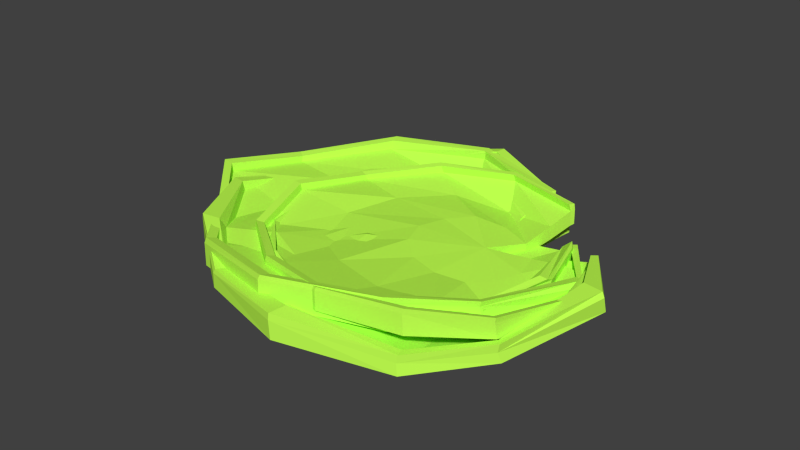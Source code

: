 # Source: swampLillipads.blend  (saved by Blender 2.72.0; exported with 4.5.12 LTS)
import bpy
from mathutils import Matrix  # noqa: F401  (used for matrix-valued properties, if any)

bpy.ops.wm.read_factory_settings(use_empty=True)
scene = bpy.context.scene
scene.name = 'Scene'

# ---- collections
col_collection_1 = bpy.data.collections.new('Collection 1'); scene.collection.children.link(col_collection_1)

# ---- materials (node trees are filled in below, after node groups)
mat_lilypad_greena = bpy.data.materials.new('lilypad_GreenA')
mat_lilypad_greena.alpha_threshold = 0.0
mat_lilypad_greena.use_transparent_shadow = False
mat_lilypad_greena.diffuse_color = (0.5259, 1.0, 0.07968, 1.0)
mat_lilypad_greena.roughness = 0.5
mat_lilypad_greena.specular_intensity = 0.0

# ---- material node trees

# ---- world
world_world = bpy.data.worlds.new('World'); scene.world = world_world
world_world.color = (0.05088, 0.05088, 0.05088)
world_world.use_sun_shadow = False
world_world.sun_shadow_jitter_overblur = 0.0
world_world.cycles.sampling_method = 'MANUAL'
world_world.cycles.sample_map_resolution = 256

# ---- meshes
me_sphere_003 = bpy.data.meshes.new('Sphere.003')
me_sphere_003.from_pydata([(-0.07413, 0.1604, 3.589), (0.5037, -0.08128, 2.221), (0.923, -0.2278, 0.9223), (1.858, -0.1259, 2.915), (1.707, -0.3493, 1.773), (1.519, -0.2539, 0.6721), (0.9524, -0.276, -0.5286), (2.885, -0.06083, 1.831), (2.446, -0.3368, 1.154), (1.943, -0.2496, 0.2377), (3.603, 0.342, 0.08355), (2.954, -0.2171, 0.02354), (2.042, -0.2173, -0.3589), (2.877, 0.2546, -1.0), (2.048, -0.00722, -1.003), (1.574, -0.1735, -0.8169), (1.518, 0.1649, -2.317), (1.189, -0.1012, -1.798), (1.225, -0.3173, -1.286), (-0.4547, 0.4835, -3.049), (-0.2476, 0.132, -2.354), (0.4322, -0.06474, -1.33), (-2.391, 0.1407, -2.62), (-1.524, 0.1221, -1.962), (-0.3082, 0.07571, -1.106), (-3.526, -0.05559, -0.9621), (-2.627, -0.2549, -0.8454), (-0.9408, -0.1287, -0.5953), (-3.892, 0.2854, 0.7384), (-2.676, 0.06157, 0.5376), (-1.033, -0.0465, -0.08822), (-3.202, 0.3098, 2.113), (-1.818, 0.2881, 1.659), (-0.6421, 0.02836, 0.7054), (-1.869, 0.09936, 3.08), (-0.9021, 0.223, 2.052), (0.2416, -0.02983, 0.8294), (-0.04002, -0.1682, 3.601), (0.4181, -0.552, 2.405), (0.9174, -0.507, 0.9292), (1.896, -0.3286, 2.938), (1.674, -0.5129, 1.946), (1.508, -0.5023, 0.6736), (1.0, -0.5711, -0.5817), (2.942, -0.2362, 1.8), (2.442, -0.4402, 1.154), (1.94, -0.4404, 0.2294), (3.602, 0.0538, -0.003673), (2.957, -0.289, 0.01589), (2.041, -0.4099, -0.3637), (2.878, 0.01932, -1.001), (2.049, -0.2653, -1.008), (1.574, -0.4376, -0.8168), (1.521, -0.1857, -2.308), (1.195, -0.4419, -1.802), (1.227, -0.5874, -1.285), (-0.4632, -0.1463, -3.053), (-0.2599, -0.6463, -2.323), (0.4267, -0.5575, -1.326), (-2.397, -0.2415, -2.572), (-1.513, -0.6122, -1.977), (-0.3319, -0.5445, -1.087), (-3.466, -0.3017, -0.9084), (-2.378, -0.4861, -0.791), (-0.9445, -0.5208, -0.5904), (-3.82, -0.04922, 0.7792), (-2.464, -0.4041, 0.8526), (-1.001, -0.5047, -0.04891), (-3.152, -0.0648, 2.154), (-1.789, -0.3518, 1.742), (-0.6115, -0.5007, 0.7669), (-1.842, -0.1512, 3.107), (-0.9821, -0.5768, 2.211), (0.2344, -0.5128, 0.8303), (0.05866, 0.1356, 3.344), (1.867, -0.1442, 2.707), (2.857, -0.1056, 1.707), (3.457, 0.1079, -0.06688), (2.806, 0.2289, -0.9498), (1.465, 0.1378, -2.167), (-0.4797, 0.4167, -2.863), (-2.352, 0.1141, -2.381), (-3.444, -0.09994, -0.9372), (-3.533, -0.06335, 0.7397), (-2.725, 0.2237, 2.006), (-1.696, 0.1263, 2.892), (0.003992, -0.246, 3.456), (1.865, -0.369, 2.816), (2.857, -0.2676, 1.711), (3.459, 0.007997, -0.07071), (2.807, -0.001022, -0.9512), (1.47, -0.2107, -2.158), (-0.4617, -0.2793, -2.925), (-2.353, -0.3103, -2.385), (-3.322, -0.3141, -0.7774), (-3.629, -0.1371, 0.7982), (-2.987, -0.1318, 2.13), (-1.737, -0.2247, 2.993), (-0.07771, 0.2742, 3.569), (1.872, 0.009439, 2.893), (2.905, 0.09119, 1.817), (3.548, 0.4231, 0.05823), (2.853, 0.3598, -0.9951), (1.508, 0.2929, -2.342), (-0.459, 0.65, -3.049), (-2.388, 0.2488, -2.61), (-3.528, 0.02949, -0.9852), (-3.894, 0.3705, 0.7123), (-3.135, 0.4175, 2.155), (-1.841, 0.1681, 3.057), (-0.004339, 0.3012, 3.265), (1.824, 0.009731, 2.748), (2.818, 0.08213, 1.725), (3.18, 0.4209, 0.000828), (-0.4898, 0.6464, -2.856), (-2.328, 0.2449, -2.453), (-3.425, -0.0008535, -0.9398), (-3.681, 0.3565, 0.7187), (-2.817, 0.3921, 2.064), (-1.734, 0.1775, 2.92), (1.444, 0.2954, -2.229), (2.744, 0.3486, -0.9371)], [], [(2, 1, 4, 5), (16, 19, 104, 103), (5, 4, 8, 9), (78, 121, 102, 13), (9, 8, 11, 12), (3, 7, 100, 99), (12, 11, 14, 15), (22, 25, 106, 105), (18, 17, 20, 21), (10, 13, 102, 101), (21, 20, 23, 24), (24, 23, 26, 27), (82, 81, 115, 116), (27, 26, 29, 30), (28, 31, 108, 107), (30, 29, 32, 33), (33, 32, 35, 36), (79, 120, 114, 80), (6, 2, 5), (6, 5, 9), (6, 9, 12), (6, 12, 15), (6, 18, 21), (6, 21, 24), (6, 24, 27), (6, 27, 30), (6, 30, 33), (6, 33, 36), (6, 36, 2), (36, 35, 1, 2), (85, 84, 118, 119), (39, 42, 41, 38), (86, 87, 40, 37), (42, 46, 45, 41), (87, 88, 44, 40), (46, 49, 48, 45), (88, 89, 47, 44), (49, 52, 51, 48), (89, 90, 50, 47), (55, 58, 57, 54), (91, 92, 56, 53), (58, 61, 60, 57), (92, 93, 59, 56), (61, 64, 63, 60), (93, 94, 62, 59), (64, 67, 66, 63), (94, 95, 65, 62), (67, 70, 69, 66), (95, 96, 68, 65), (70, 73, 72, 69), (96, 97, 71, 68), (43, 42, 39), (43, 46, 42), (43, 49, 46), (43, 52, 49), (43, 58, 55), (43, 61, 58), (43, 64, 61), (43, 67, 64), (43, 70, 67), (43, 73, 70), (43, 39, 73), (73, 39, 38, 72), (97, 86, 37, 71), (7, 44, 47, 10), (22, 59, 62, 25), (6, 43, 55, 18), (34, 71, 37, 0), (18, 55, 54, 17), (10, 47, 50, 13), (25, 62, 65, 28), (0, 37, 40, 3), (78, 90, 51, 14), (16, 53, 56, 19), (28, 65, 68, 31), (15, 52, 43, 6), (3, 40, 44, 7), (79, 91, 53, 16), (19, 56, 59, 22), (31, 68, 71, 34), (14, 51, 52, 15), (1, 74, 75, 4), (4, 75, 76, 8), (8, 76, 77, 11), (11, 77, 78, 14), (17, 79, 80, 20), (20, 80, 81, 23), (23, 81, 82, 26), (26, 82, 83, 29), (29, 83, 84, 32), (32, 84, 85, 35), (35, 85, 74, 1), (38, 41, 87, 86), (41, 45, 88, 87), (45, 48, 89, 88), (48, 51, 90, 89), (54, 57, 92, 91), (57, 60, 93, 92), (60, 63, 94, 93), (63, 66, 95, 94), (66, 69, 96, 95), (69, 72, 97, 96), (72, 38, 86, 97), (13, 50, 90, 78), (17, 54, 91, 79), (110, 98, 99, 111), (111, 99, 100, 112), (112, 100, 101, 113), (114, 104, 105, 115), (115, 105, 106, 116), (116, 106, 107, 117), (117, 107, 108, 118), (118, 108, 109, 119), (119, 109, 98, 110), (74, 85, 119, 110), (75, 74, 110, 111), (79, 16, 103, 120), (83, 82, 116, 117), (31, 34, 109, 108), (101, 102, 121, 113), (25, 28, 107, 106), (76, 75, 111, 112), (19, 22, 105, 104), (84, 83, 117, 118), (34, 0, 98, 109), (7, 10, 101, 100), (0, 3, 99, 98), (103, 104, 114, 120), (81, 80, 114, 115), (77, 76, 112, 113), (77, 113, 121, 78)])
me_sphere_003.materials.append(mat_lilypad_greena)
me_sphere_003.use_remesh_preserve_volume = False
me_sphere_003.use_remesh_preserve_attributes = False
me_sphere_003.use_mirror_vertex_groups = False
me_sphere_003.update()
me_sphere_002 = bpy.data.meshes.new('Sphere.002')
me_sphere_002.from_pydata([(0.2692, 0.4987, 2.927), (0.6117, 0.2384, 1.884), (0.9237, 0.148, 0.8429), (1.707, 0.5078, 2.598), (1.611, 0.2443, 1.661), (1.451, 0.1071, 0.7228), (1.12, 0.1998, -0.2854), (2.763, 0.3723, 1.75), (2.313, 0.004358, 1.131), (1.833, 0.09907, 0.3769), (3.172, 0.2289, 0.4048), (2.586, 0.004358, 0.191), (1.975, 0.09907, -0.1101), (2.969, 0.1815, -0.6467), (2.336, 0.09262, -0.7791), (1.844, 0.09944, -0.6111), (1.783, 0.4799, -1.989), (1.61, 0.2788, -1.506), (1.47, 0.1066, -0.9883), (0.2781, 0.5061, -2.336), (0.5982, 0.09522, -1.79), (0.9428, 0.184, -1.133), (-1.185, 0.4409, -1.997), (-0.4593, 0.231, -1.533), (0.3956, 0.279, -1.001), (-2.279, 0.2875, -1.015), (-1.258, 0.1906, -0.8202), (-0.0157, 0.2359, -0.633), (-2.708, 0.4551, 0.3397), (-1.571, 0.1616, 0.1447), (-0.174, 0.2475, -0.1348), (-2.319, 0.3079, 1.688), (-1.279, 0.09636, 1.09), (-0.02411, 0.2345, 0.3546), (-1.186, 0.3583, 2.556), (-0.4317, 0.2283, 1.63), (0.3863, 0.1816, 0.7089), (0.2903, 0.164, 2.948), (0.5584, -0.1481, 2.026), (0.9206, -0.1096, 0.8428), (1.737, 0.1477, 2.616), (1.58, -0.1744, 1.795), (1.452, -0.1136, 0.722), (1.12, -0.1335, -0.2854), (2.794, 0.08244, 1.728), (2.315, -0.1865, 1.129), (1.834, -0.1138, 0.3757), (3.197, -0.01509, 0.3862), (2.589, -0.1865, 0.1892), (1.977, -0.1138, -0.1112), (2.969, -0.01524, -0.6472), (2.338, -0.1168, -0.7804), (1.845, -0.1133, -0.6123), (1.787, 0.1967, -1.992), (1.615, 0.01604, -1.509), (1.471, -0.112, -0.9893), (0.3306, 0.08892, -2.375), (0.5987, -0.1865, -1.79), (0.9428, -0.1138, -1.133), (-1.154, 0.1516, -2.02), (-0.458, -0.1477, -1.534), (0.3966, -0.1129, -1.001), (-2.255, 0.08255, -1.033), (-1.258, -0.07028, -0.8204), (-0.01566, -0.1012, -0.633), (-2.684, 0.1946, 0.3237), (-1.565, -0.07896, 0.1428), (-0.1724, -0.1011, -0.1352), (-2.297, 0.07875, 1.669), (-1.288, -0.1238, 1.09), (-0.02747, -0.1045, 0.3551), (-1.166, 0.02596, 2.578), (-0.4831, -0.2211, 1.771), (0.3775, -0.1143, 0.7099), (0.3523, 0.4094, 2.757), (1.725, 0.4284, 2.444), (2.713, 0.2708, 1.658), (3.1, 0.164, 0.37), (2.889, 0.1549, -0.6101), (1.75, 0.4579, -1.916), (0.3432, 0.4815, -2.278), (-1.062, 0.3633, -1.952), (-2.129, 0.2456, -0.9972), (-2.548, 0.3728, 0.309), (-2.164, 0.2272, 1.598), (-1.05, 0.3045, 2.402), (0.318, 0.1011, 2.839), (1.709, 0.07099, 2.52), (2.718, 0.03048, 1.655), (3.102, -0.04034, 0.3687), (2.889, -0.03963, -0.6106), (1.754, 0.1765, -1.919), (0.3627, 0.009167, -2.293), (-1.069, 0.0961, -1.948), (-2.131, 0.06715, -0.9955), (-2.546, 0.1596, 0.3093), (-2.174, 0.05687, 1.599), (-1.078, -0.04294, 2.483), (0.2876, 0.5667, 2.911), (1.723, 0.5891, 2.581), (2.77, 0.4495, 1.745), (3.179, 0.3069, 0.3993), (2.961, 0.2798, -0.6409), (1.772, 0.5832, -1.981), (0.2951, 0.6216, -2.349), (-1.173, 0.5182, -2.006), (-2.269, 0.3582, -1.023), (-2.701, 0.5271, 0.335), (-2.309, 0.3715, 1.682), (-1.168, 0.4397, 2.538), (0.3175, 0.5338, 2.783), (1.69, 0.5626, 2.469), (2.686, 0.4204, 1.678), (3.079, 0.2841, 0.3861), (0.3143, 0.6084, -2.257), (-1.093, 0.4939, -1.93), (-2.148, 0.3336, -0.9834), (-2.57, 0.4964, 0.3249), (-2.187, 0.343, 1.615), (-1.082, 0.4178, 2.425), (1.721, 0.5853, -1.894), (2.868, 0.2689, -0.5947)], [], [(2, 1, 4, 5), (16, 19, 104, 103), (5, 4, 8, 9), (78, 121, 102, 13), (9, 8, 11, 12), (3, 7, 100, 99), (12, 11, 14, 15), (22, 25, 106, 105), (18, 17, 20, 21), (10, 13, 102, 101), (21, 20, 23, 24), (24, 23, 26, 27), (82, 81, 115, 116), (27, 26, 29, 30), (28, 31, 108, 107), (30, 29, 32, 33), (33, 32, 35, 36), (79, 120, 114, 80), (6, 2, 5), (6, 5, 9), (6, 9, 12), (6, 12, 15), (6, 18, 21), (6, 21, 24), (6, 24, 27), (6, 27, 30), (6, 30, 33), (6, 33, 36), (6, 36, 2), (36, 35, 1, 2), (85, 84, 118, 119), (39, 42, 41, 38), (86, 87, 40, 37), (42, 46, 45, 41), (87, 88, 44, 40), (46, 49, 48, 45), (88, 89, 47, 44), (49, 52, 51, 48), (89, 90, 50, 47), (55, 58, 57, 54), (91, 92, 56, 53), (58, 61, 60, 57), (92, 93, 59, 56), (61, 64, 63, 60), (93, 94, 62, 59), (64, 67, 66, 63), (94, 95, 65, 62), (67, 70, 69, 66), (95, 96, 68, 65), (70, 73, 72, 69), (96, 97, 71, 68), (43, 42, 39), (43, 46, 42), (43, 49, 46), (43, 52, 49), (43, 58, 55), (43, 61, 58), (43, 64, 61), (43, 67, 64), (43, 70, 67), (43, 73, 70), (43, 39, 73), (73, 39, 38, 72), (97, 86, 37, 71), (7, 44, 47, 10), (22, 59, 62, 25), (6, 43, 55, 18), (34, 71, 37, 0), (18, 55, 54, 17), (10, 47, 50, 13), (25, 62, 65, 28), (0, 37, 40, 3), (78, 90, 51, 14), (16, 53, 56, 19), (28, 65, 68, 31), (15, 52, 43, 6), (3, 40, 44, 7), (79, 91, 53, 16), (19, 56, 59, 22), (31, 68, 71, 34), (14, 51, 52, 15), (1, 74, 75, 4), (4, 75, 76, 8), (8, 76, 77, 11), (11, 77, 78, 14), (17, 79, 80, 20), (20, 80, 81, 23), (23, 81, 82, 26), (26, 82, 83, 29), (29, 83, 84, 32), (32, 84, 85, 35), (35, 85, 74, 1), (38, 41, 87, 86), (41, 45, 88, 87), (45, 48, 89, 88), (48, 51, 90, 89), (54, 57, 92, 91), (57, 60, 93, 92), (60, 63, 94, 93), (63, 66, 95, 94), (66, 69, 96, 95), (69, 72, 97, 96), (72, 38, 86, 97), (13, 50, 90, 78), (17, 54, 91, 79), (110, 98, 99, 111), (111, 99, 100, 112), (112, 100, 101, 113), (114, 104, 105, 115), (115, 105, 106, 116), (116, 106, 107, 117), (117, 107, 108, 118), (118, 108, 109, 119), (119, 109, 98, 110), (74, 85, 119, 110), (75, 74, 110, 111), (79, 16, 103, 120), (83, 82, 116, 117), (31, 34, 109, 108), (101, 102, 121, 113), (25, 28, 107, 106), (76, 75, 111, 112), (19, 22, 105, 104), (84, 83, 117, 118), (34, 0, 98, 109), (7, 10, 101, 100), (0, 3, 99, 98), (103, 104, 114, 120), (81, 80, 114, 115), (77, 76, 112, 113), (77, 113, 121, 78)])
me_sphere_002.materials.append(mat_lilypad_greena)
me_sphere_002.use_remesh_preserve_volume = False
me_sphere_002.use_remesh_preserve_attributes = False
me_sphere_002.use_mirror_vertex_groups = False
me_sphere_002.update()
me_sphere_001 = bpy.data.meshes.new('Sphere.001')
me_sphere_001.from_pydata([(-0.03565, 0.2498, 2.614), (-0.1151, -0.02925, 1.902), (0.008079, 0.08702, 1.044), (1.341, 0.1891, 2.498), (0.915, -0.1406, 1.67), (0.5097, 0.148, 0.7905), (-0.01837, 0.07888, 0.08275), (2.316, 0.2614, 1.422), (1.585, -0.1208, 1.035), (0.8904, 0.03784, 0.5026), (2.592, 0.2326, -0.04291), (1.817, -0.1239, 0.1283), (0.984, 0.06924, 0.04182), (2.309, 0.2724, -1.091), (1.579, -0.09065, -0.8087), (0.7555, -0.07642, -0.4569), (1.244, 0.1425, -2.256), (0.9704, -0.1947, -1.494), (0.3626, -0.06489, -0.786), (0.01326, 0.2009, -2.624), (-0.05577, -0.09778, -1.788), (-0.08249, -0.06591, -0.8338), (-1.32, 0.1546, -2.132), (-0.8929, -0.1671, -1.535), (-0.6074, -0.07498, -0.6231), (-2.23, 0.267, -1.225), (-1.592, -0.148, -0.7618), (-0.9015, -0.004847, -0.3077), (-2.571, 0.229, 0.02232), (-1.942, -0.1241, 0.004421), (-1.014, 0.007516, 0.1408), (-2.223, 0.2298, 1.496), (-1.678, -0.04328, 1.043), (-0.7136, 0.2137, 0.6272), (-1.357, 0.1925, 2.312), (-0.9177, -0.1058, 1.746), (-0.4221, 0.1368, 0.9704), (-0.01242, -0.05764, 2.726), (-0.01418, -0.3914, 1.956), (0.07785, -0.1102, 1.013), (1.291, -0.08982, 2.363), (0.8343, -0.3915, 1.665), (0.4958, -0.1684, 0.9047), (-0.05247, -0.03849, 0.08761), (2.254, -0.1452, 1.418), (1.64, -0.3855, 1.031), (0.8542, -0.215, 0.5128), (2.603, -0.09157, 0.1504), (1.854, -0.4713, -0.0163), (0.9213, -0.2595, -0.02297), (2.232, -0.0871, -1.305), (1.582, -0.4252, -0.8195), (0.809, -0.4274, -0.4994), (1.295, -0.1057, -2.153), (0.9152, -0.4449, -1.436), (0.4684, -0.3189, -0.6935), (-0.1262, -0.1013, -2.447), (-0.05239, -0.4556, -1.743), (-0.05054, -0.3903, -0.804), (-1.435, -0.1067, -2.273), (-0.9048, -0.3882, -1.444), (-0.6031, -0.3325, -0.6959), (-2.291, -0.08918, -1.206), (-1.616, -0.3126, -0.9518), (-0.9413, -0.2288, -0.3197), (-2.596, -0.1121, 0.2079), (-1.821, -0.3918, 0.1942), (-0.9674, -0.1039, 0.1511), (-2.285, -0.06143, 1.414), (-1.592, -0.4356, 1.032), (-0.7904, -0.06959, 0.6544), (-1.366, -0.1571, 2.314), (-0.9319, -0.3271, 1.624), (-0.4913, -0.1348, 0.9621), (-0.03373, 0.154, 2.604), (1.266, 0.1542, 2.27), (2.273, 0.1626, 1.3), (2.512, 0.2277, 0.09891), (2.265, 0.2254, -1.193), (1.223, 0.2673, -2.11), (-0.0709, 0.1073, -2.363), (-1.269, 0.1955, -2.058), (-2.2, 0.1824, -1.14), (-2.351, 0.2169, 0.03423), (-2.124, 0.2074, 1.257), (-1.302, 0.199, 2.345), (0.01865, -0.05731, 2.549), (1.205, -0.08604, 2.172), (2.226, -0.02546, 1.288), (2.587, -0.1133, 0.09888), (2.166, -0.07594, -1.208), (1.36, -0.115, -2.084), (-0.01816, -0.08539, -2.411), (-1.296, -0.1142, -2.063), (-2.12, -0.07616, -1.145), (-2.478, -0.1219, 0.1772), (-2.175, -0.005725, 1.394), (-1.3, -0.1876, 2.17), (0.04838, 0.2872, 2.838), (1.224, 0.1869, 2.344), (2.27, 0.2611, 1.432), (2.597, 0.3101, 0.1026), (2.233, 0.3281, -1.198), (1.257, 0.3227, -2.164), (-0.05823, 0.2636, -2.638), (-1.429, 0.2677, -2.244), (-2.286, 0.3277, -1.246), (-2.527, 0.3952, 0.153), (-2.3, 0.2352, 1.327), (-1.335, 0.2874, 2.387), (-0.1088, 0.2203, 2.605), (1.233, 0.3049, 2.277), (2.172, 0.3026, 1.389), (2.48, 0.3579, 0.157), (-0.01844, 0.2977, -2.443), (-1.272, 0.2471, -1.934), (-2.212, 0.3211, -1.16), (-2.433, 0.2683, 0.08145), (-2.166, 0.2911, 1.372), (-1.279, 0.3655, 2.217), (1.314, 0.2334, -2.162), (2.099, 0.2131, -1.135)], [], [(2, 1, 4, 5), (16, 19, 104, 103), (5, 4, 8, 9), (78, 121, 102, 13), (9, 8, 11, 12), (3, 7, 100, 99), (12, 11, 14, 15), (22, 25, 106, 105), (18, 17, 20, 21), (10, 13, 102, 101), (21, 20, 23, 24), (24, 23, 26, 27), (82, 81, 115, 116), (27, 26, 29, 30), (28, 31, 108, 107), (30, 29, 32, 33), (33, 32, 35, 36), (79, 120, 114, 80), (6, 2, 5), (6, 5, 9), (6, 9, 12), (6, 12, 15), (6, 18, 21), (6, 21, 24), (6, 24, 27), (6, 27, 30), (6, 30, 33), (6, 33, 36), (6, 36, 2), (36, 35, 1, 2), (85, 84, 118, 119), (39, 42, 41, 38), (86, 87, 40, 37), (42, 46, 45, 41), (87, 88, 44, 40), (46, 49, 48, 45), (88, 89, 47, 44), (49, 52, 51, 48), (89, 90, 50, 47), (55, 58, 57, 54), (91, 92, 56, 53), (58, 61, 60, 57), (92, 93, 59, 56), (61, 64, 63, 60), (93, 94, 62, 59), (64, 67, 66, 63), (94, 95, 65, 62), (67, 70, 69, 66), (95, 96, 68, 65), (70, 73, 72, 69), (96, 97, 71, 68), (43, 42, 39), (43, 46, 42), (43, 49, 46), (43, 52, 49), (43, 58, 55), (43, 61, 58), (43, 64, 61), (43, 67, 64), (43, 70, 67), (43, 73, 70), (43, 39, 73), (73, 39, 38, 72), (97, 86, 37, 71), (7, 44, 47, 10), (22, 59, 62, 25), (6, 43, 55, 18), (34, 71, 37, 0), (18, 55, 54, 17), (10, 47, 50, 13), (25, 62, 65, 28), (0, 37, 40, 3), (78, 90, 51, 14), (16, 53, 56, 19), (28, 65, 68, 31), (15, 52, 43, 6), (3, 40, 44, 7), (79, 91, 53, 16), (19, 56, 59, 22), (31, 68, 71, 34), (14, 51, 52, 15), (1, 74, 75, 4), (4, 75, 76, 8), (8, 76, 77, 11), (11, 77, 78, 14), (17, 79, 80, 20), (20, 80, 81, 23), (23, 81, 82, 26), (26, 82, 83, 29), (29, 83, 84, 32), (32, 84, 85, 35), (35, 85, 74, 1), (38, 41, 87, 86), (41, 45, 88, 87), (45, 48, 89, 88), (48, 51, 90, 89), (54, 57, 92, 91), (57, 60, 93, 92), (60, 63, 94, 93), (63, 66, 95, 94), (66, 69, 96, 95), (69, 72, 97, 96), (72, 38, 86, 97), (13, 50, 90, 78), (17, 54, 91, 79), (110, 98, 99, 111), (111, 99, 100, 112), (112, 100, 101, 113), (114, 104, 105, 115), (115, 105, 106, 116), (116, 106, 107, 117), (117, 107, 108, 118), (118, 108, 109, 119), (119, 109, 98, 110), (74, 85, 119, 110), (75, 74, 110, 111), (79, 16, 103, 120), (83, 82, 116, 117), (31, 34, 109, 108), (101, 102, 121, 113), (25, 28, 107, 106), (76, 75, 111, 112), (19, 22, 105, 104), (84, 83, 117, 118), (34, 0, 98, 109), (7, 10, 101, 100), (0, 3, 99, 98), (103, 104, 114, 120), (81, 80, 114, 115), (77, 76, 112, 113), (77, 113, 121, 78)])
me_sphere_001.materials.append(mat_lilypad_greena)
me_sphere_001.use_remesh_preserve_volume = False
me_sphere_001.use_remesh_preserve_attributes = False
me_sphere_001.use_mirror_vertex_groups = False
me_sphere_001.update()
me_sphere = bpy.data.meshes.new('Sphere')
me_sphere.from_pydata([(-0.6654, 0.474, 3.211), (-0.09772, 0.1519, 1.857), (0.3705, 0.04013, 0.6497), (1.256, 0.4852, 2.551), (1.105, 0.1593, 1.41), (0.9913, -0.01047, 0.446), (0.6304, 0.1027, -0.5831), (2.282, 0.3176, 1.468), (1.843, -0.1376, 0.7912), (1.428, -0.0204, 0.03319), (2.999, 0.1403, -0.2782), (2.354, -0.1376, -0.3335), (1.539, -0.0204, -0.5468), (2.274, 0.08164, -1.361), (1.506, -0.02838, -1.264), (1.109, -0.01995, -0.9618), (1.248, 0.4507, -2.203), (0.9196, 0.1696, -1.685), (0.9343, -0.03611, -1.201), (-0.7225, 0.4832, -2.934), (-0.5156, -0.02516, -2.24), (0.09536, 0.08473, -1.314), (-2.657, 0.4025, -2.506), (-1.791, 0.1429, -1.848), (-0.6655, 0.2022, -1.099), (-3.923, 0.2127, -1.048), (-2.781, 0.09286, -0.853), (-1.32, 0.1489, -0.6077), (-4.427, 0.4201, 0.4807), (-3.061, 0.057, 0.5092), (-1.45, 0.1632, -0.1513), (-3.383, 0.2379, 1.584), (-2.374, -0.02376, 1.375), (-1.166, 0.1472, 0.4821), (-2.469, 0.3003, 2.715), (-1.502, 0.1395, 1.689), (-0.3354, 0.08169, 0.5113), (-0.641, 0.05989, 3.236), (-0.1832, -0.3262, 2.041), (0.3646, -0.2785, 0.6563), (1.294, 0.03981, 2.574), (1.071, -0.3587, 1.582), (0.982, -0.2835, 0.4508), (0.6343, -0.3101, -0.5876), (2.338, -0.04098, 1.437), (1.839, -0.3737, 0.7917), (1.427, -0.2837, 0.0295), (2.998, -0.1616, -0.3653), (2.356, -0.3737, -0.3412), (1.54, -0.2837, -0.5495), (2.275, -0.1618, -1.361), (1.508, -0.2875, -1.266), (1.11, -0.2831, -0.96), (1.252, 0.1004, -2.194), (0.9255, -0.1556, -1.689), (0.9361, -0.3062, -1.201), (-0.731, -0.03296, -2.939), (-0.5279, -0.3737, -2.209), (0.08676, -0.2837, -1.314), (-2.663, 0.04462, -2.458), (-1.78, -0.3258, -1.864), (-0.6882, -0.2827, -1.079), (-3.902, -0.04084, -1.048), (-2.78, -0.2299, -0.8565), (-1.323, -0.2682, -0.6017), (-4.394, 0.09776, 0.4591), (-3.053, -0.2407, 0.5095), (-1.448, -0.2681, -0.1496), (-3.345, -0.04555, 1.634), (-2.389, -0.2962, 1.379), (-1.168, -0.2722, 0.4843), (-2.442, -0.1109, 2.742), (-1.582, -0.4165, 1.847), (-0.3426, -0.2843, 0.512), (-0.5424, 0.3636, 2.98), (1.264, 0.387, 2.343), (2.254, 0.192, 1.344), (2.853, 0.05991, -0.4285), (2.203, 0.04867, -1.311), (1.195, 0.4236, -2.054), (-0.7319, 0.4527, -2.807), (-2.619, 0.3066, -2.268), (-3.78, 0.1609, -0.9398), (-4.224, 0.3182, 0.4507), (-3.168, 0.1381, 1.609), (-2.296, 0.2338, 2.528), (-0.597, -0.01785, 3.092), (1.262, -0.05514, 2.452), (2.253, -0.1053, 1.347), (2.855, -0.1929, -0.4323), (2.204, -0.192, -1.311), (1.2, 0.07541, -2.044), (-0.7295, -0.1316, -2.811), (-2.619, -0.02408, -2.271), (-3.78, -0.0599, -0.9422), (-4.22, 0.05447, 0.4501), (-3.18, -0.07262, 1.609), (-2.337, -0.1961, 2.628), (-0.6389, 0.5581, 3.185), (1.269, 0.5858, 2.529), (2.302, 0.4132, 1.454), (2.974, 0.2367, -0.3348), (2.25, 0.2032, -1.356), (1.239, 0.5786, -2.228), (-0.7268, 0.6261, -2.935), (-2.654, 0.4981, -2.496), (-3.912, 0.3002, -1.052), (-4.417, 0.5092, 0.4724), (-3.369, 0.3167, 1.608), (-2.44, 0.401, 2.693), (-0.5932, 0.5175, 3.017), (1.222, 0.5531, 2.385), (2.215, 0.3771, 1.362), (2.818, 0.2085, -0.4006), (-0.7274, 0.6097, -2.807), (-2.594, 0.4681, -2.339), (-3.78, 0.2697, -0.9634), (-4.246, 0.4711, 0.4571), (-3.208, 0.2814, 1.578), (-2.334, 0.3739, 2.556), (1.174, 0.5811, -2.115), (2.141, 0.1898, -1.298)], [], [(2, 1, 4, 5), (16, 19, 104, 103), (5, 4, 8, 9), (78, 121, 102, 13), (9, 8, 11, 12), (3, 7, 100, 99), (12, 11, 14, 15), (22, 25, 106, 105), (18, 17, 20, 21), (10, 13, 102, 101), (21, 20, 23, 24), (24, 23, 26, 27), (82, 81, 115, 116), (27, 26, 29, 30), (28, 31, 108, 107), (30, 29, 32, 33), (33, 32, 35, 36), (79, 120, 114, 80), (6, 2, 5), (6, 5, 9), (6, 9, 12), (6, 12, 15), (6, 18, 21), (6, 21, 24), (6, 24, 27), (6, 27, 30), (6, 30, 33), (6, 33, 36), (6, 36, 2), (36, 35, 1, 2), (85, 84, 118, 119), (39, 42, 41, 38), (86, 87, 40, 37), (42, 46, 45, 41), (87, 88, 44, 40), (46, 49, 48, 45), (88, 89, 47, 44), (49, 52, 51, 48), (89, 90, 50, 47), (55, 58, 57, 54), (91, 92, 56, 53), (58, 61, 60, 57), (92, 93, 59, 56), (61, 64, 63, 60), (93, 94, 62, 59), (64, 67, 66, 63), (94, 95, 65, 62), (67, 70, 69, 66), (95, 96, 68, 65), (70, 73, 72, 69), (96, 97, 71, 68), (43, 42, 39), (43, 46, 42), (43, 49, 46), (43, 52, 49), (43, 58, 55), (43, 61, 58), (43, 64, 61), (43, 67, 64), (43, 70, 67), (43, 73, 70), (43, 39, 73), (73, 39, 38, 72), (97, 86, 37, 71), (7, 44, 47, 10), (22, 59, 62, 25), (6, 43, 55, 18), (34, 71, 37, 0), (18, 55, 54, 17), (10, 47, 50, 13), (25, 62, 65, 28), (0, 37, 40, 3), (78, 90, 51, 14), (16, 53, 56, 19), (28, 65, 68, 31), (15, 52, 43, 6), (3, 40, 44, 7), (79, 91, 53, 16), (19, 56, 59, 22), (31, 68, 71, 34), (14, 51, 52, 15), (1, 74, 75, 4), (4, 75, 76, 8), (8, 76, 77, 11), (11, 77, 78, 14), (17, 79, 80, 20), (20, 80, 81, 23), (23, 81, 82, 26), (26, 82, 83, 29), (29, 83, 84, 32), (32, 84, 85, 35), (35, 85, 74, 1), (38, 41, 87, 86), (41, 45, 88, 87), (45, 48, 89, 88), (48, 51, 90, 89), (54, 57, 92, 91), (57, 60, 93, 92), (60, 63, 94, 93), (63, 66, 95, 94), (66, 69, 96, 95), (69, 72, 97, 96), (72, 38, 86, 97), (13, 50, 90, 78), (17, 54, 91, 79), (110, 98, 99, 111), (111, 99, 100, 112), (112, 100, 101, 113), (114, 104, 105, 115), (115, 105, 106, 116), (116, 106, 107, 117), (117, 107, 108, 118), (118, 108, 109, 119), (119, 109, 98, 110), (74, 85, 119, 110), (75, 74, 110, 111), (79, 16, 103, 120), (83, 82, 116, 117), (31, 34, 109, 108), (101, 102, 121, 113), (25, 28, 107, 106), (76, 75, 111, 112), (19, 22, 105, 104), (84, 83, 117, 118), (34, 0, 98, 109), (7, 10, 101, 100), (0, 3, 99, 98), (103, 104, 114, 120), (81, 80, 114, 115), (77, 76, 112, 113), (77, 113, 121, 78)])
me_sphere.materials.append(mat_lilypad_greena)
me_sphere.use_remesh_preserve_volume = False
me_sphere.use_remesh_preserve_attributes = False
me_sphere.use_mirror_vertex_groups = False
me_sphere.update()

# ---- objects
ob_lillypadd = bpy.data.objects.new('LillypadD', me_sphere_003)
ob_lillypadc = bpy.data.objects.new('LillypadC', me_sphere_002)
ob_lillypada = bpy.data.objects.new('LillypadA', me_sphere_001)
ob_lillypadb = bpy.data.objects.new('LillypadB', me_sphere)

# ---- transforms, parenting, visibility, modifiers, constraints
ob_lillypadd.location = (0.0, 0.0, 0.0)
ob_lillypadd.rotation_euler = (1.571, -0.0, 0.0)
ob_lillypadd.hide_viewport = True
ob_lillypadd.lineart.crease_threshold = 0.0
ob_lillypadc.location = (0.0, 0.0, 0.0)
ob_lillypadc.rotation_euler = (1.571, -0.0, 0.0)
ob_lillypadc.hide_viewport = True
ob_lillypadc.lineart.crease_threshold = 0.0
ob_lillypada.location = (0.0, 0.0, 0.0)
ob_lillypada.rotation_euler = (1.571, -0.0, 0.0)
ob_lillypada.lineart.crease_threshold = 0.0
ob_lillypadb.location = (0.0, 0.0, 0.0)
ob_lillypadb.rotation_euler = (1.571, -0.0, 0.0)
ob_lillypadb.hide_viewport = True
ob_lillypadb.lineart.crease_threshold = 0.0

# ---- collection membership
col_collection_1.objects.link(ob_lillypadd)
col_collection_1.objects.link(ob_lillypadc)
col_collection_1.objects.link(ob_lillypada)
col_collection_1.objects.link(ob_lillypadb)

# ---- scene / render settings (as saved in the file)
scene.frame_start = 1; scene.frame_end = 250; scene.frame_set(1)
scene.render.engine = 'BLENDER_EEVEE_NEXT'
scene.render.resolution_percentage = 50
scene.render.dither_intensity = 0.0
scene.cycles.use_denoising = False
scene.cycles.samples = 10
scene.cycles.sampling_pattern = 'TABULATED_SOBOL'
scene.cycles.light_sampling_threshold = 0.0
scene.cycles.use_adaptive_sampling = False
scene.cycles.use_light_tree = False
scene.cycles.blur_glossy = 0.0
scene.cycles.pixel_filter_type = 'GAUSSIAN'
scene.cycles.sample_clamp_indirect = 0.0
scene.view_settings.view_transform = 'Standard'
bpy.context.view_layer.update()

# ---- added for rendering (the .blend has no active camera and no usable light): camera, sun
cam_auto = bpy.data.cameras.new('AutoCamera')
cam_auto.lens = 50.0
cam_auto.sensor_width = 36.0
cam_auto.clip_end = 1000.0
ob_auto_camera = bpy.data.objects.new('AutoCamera', cam_auto)
scene.collection.objects.link(ob_auto_camera)
ob_auto_camera.location = (10.4854, -13.1772, 8.99208)
ob_auto_camera.rotation_euler = (1.09748, -7.21219e-08, 0.694738)
scene.camera = ob_auto_camera
light_auto_sun = bpy.data.lights.new('AutoSun', 'SUN')
light_auto_sun.energy = 3.0
light_auto_sun.angle = 0.0523599
ob_auto_sun = bpy.data.objects.new('AutoSun', light_auto_sun)
scene.collection.objects.link(ob_auto_sun)
ob_auto_sun.rotation_euler = (0.872665, 0.174533, 0.523599)
bpy.context.view_layer.update()
